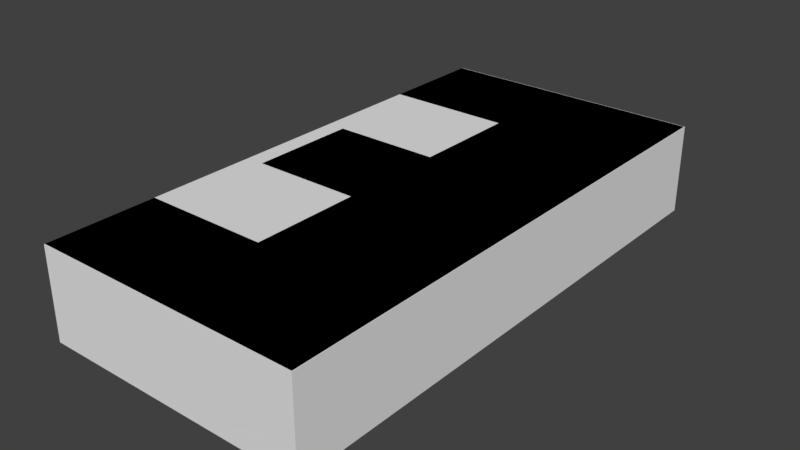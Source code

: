 # Source: Letra_E.blend  (saved by Blender 2.79.0; exported with 4.5.12 LTS)
import bpy
from mathutils import Matrix  # noqa: F401  (used for matrix-valued properties, if any)

bpy.ops.wm.read_factory_settings(use_empty=True)
scene = bpy.context.scene
scene.name = 'Scene'

# ---- collections
col_collection_1 = bpy.data.collections.new('Collection 1'); scene.collection.children.link(col_collection_1)

# ---- materials (node trees are filled in below, after node groups)
mat_letra = bpy.data.materials.new('letra')
mat_letra.alpha_threshold = 0.0
mat_letra.use_transparent_shadow = False
mat_letra.roughness = 0.5

# ---- material node trees

# ---- world
world_world = bpy.data.worlds.new('World'); scene.world = world_world
world_world.color = (0.05088, 0.05088, 0.05088)
world_world.use_sun_shadow = False
world_world.sun_shadow_jitter_overblur = 0.0
world_world.cycles.sampling_method = 'MANUAL'

# ---- meshes
me_id17_007 = bpy.data.meshes.new('ID17.007')
me_id17_007.from_pydata([(-86.7, 159.6, -33.0), (-86.7, 239.4, -33.0), (-86.7, 159.6, 33.5), (-6.9, 159.6, 33.5), (-6.9, 159.6, -33.0), (-6.9, 79.8, -33.0), (-6.9, 79.8, 33.5), (-100.0, 79.8, 33.5), (-100.0, 79.8, -33.0), (-100.0, 1.442e-06, -33.0), (99.5, 1.442e-06, -33.0), (99.5, -1.464e-06, 33.5), (-100.0, -1.464e-06, 33.5), (99.5, 399.0, 33.5), (99.5, 399.0, -32.97), (-100.0, 399.0, 33.5), (-100.0, 399.0, -32.98), (-100.0, 319.2, 33.5), (-6.9, 319.2, 33.5), (-6.9, 319.2, -33.0), (-100.0, 319.2, -33.0), (-100.0, 399.0, -33.0), (-6.9, 239.4, -33.0), (-6.9, 239.4, 33.5), (-86.7, 239.4, 33.5), (99.5, 399.0, -33.0)], [(13, 14)], [(10, 11, 12, 9), (10, 25, 13, 11), (25, 16, 15, 13), (15, 21, 20, 17), (18, 17, 20, 19), (19, 22, 23, 18), (4, 5, 6, 3), (22, 1, 24, 23), (0, 2, 24, 1), (0, 4, 3, 2), (6, 5, 8, 7), (7, 8, 9, 12), (0, 1, 22, 19, 20, 21, 16, 25, 10, 9, 8, 5, 4), (3, 6, 7, 12, 11, 13, 15, 17, 18, 23, 24, 2), (16, 21, 15)])
_uv = me_id17_007.uv_layers.new(name='Mapa UV')
_uv.uv.foreach_set('vector', [0.0001621, 0.8686, 0.0001621, 0.7483, 0.3611, 0.7483, 0.3611, 0.8686, 0.4987, 0.0001623, 0.4987, 0.747, 0.3741, 0.747, 0.3741, 0.0001624, 0.8714, 0.7384, 0.8715, 0.7462, 0.8689, 0.7463, 0.8688, 0.7384, 0.9998, 0.7458, 0.8752, 0.748, 0.8726, 0.5984, 0.9972, 0.5962, 0.5581, 0.9261, 0.5581, 0.7576, 0.6784, 0.7576, 0.6784, 0.9261, 0.05002, 0.5984, 0.05002, 0.4488, 0.1746, 0.4488, 0.1746, 0.5984, 0.05002, 0.2993, 0.05002, 0.1497, 0.1746, 0.1497, 0.1746, 0.2993, 0.6888, 0.7576, 0.8332, 0.7576, 0.8332, 0.8779, 0.6888, 0.8779, 0.8477, 0.2993, 0.9723, 0.2993, 0.9723, 0.4488, 0.8477, 0.4488, 0.9949, 0.8787, 0.8505, 0.8787, 0.8505, 0.7584, 0.9949, 0.7584, 0.3808, 0.8779, 0.3808, 0.7576, 0.5492, 0.7576, 0.5492, 0.8779, 0.9972, 0.1497, 0.8726, 0.1497, 0.8726, 0.0001622, 0.9972, 0.0001621, 0.8477, 0.2993, 0.8477, 0.4488, 0.6979, 0.4488, 0.6979, 0.5984, 0.8726, 0.5984, 0.8752, 0.748, 0.8726, 0.7473, 0.4987, 0.7473, 0.4987, 0.0001623, 0.8726, 0.0001622, 0.8726, 0.1497, 0.6981, 0.1497, 0.6981, 0.2993, 0.1746, 0.2993, 0.1746, 0.1497, 0.0001622, 0.1497, 0.0001623, 0.0001622, 0.3741, 0.0001624, 0.3748, 0.7468, 0.0009373, 0.7468, 0.0001621, 0.5984, 0.1746, 0.5984, 0.1746, 0.4488, 0.02509, 0.4488, 0.02509, 0.2993, 0.8726, 0.748, 0.8752, 0.748, 0.87, 0.748])
me_id17_007.materials.append(mat_letra)
me_id17_007.use_remesh_preserve_volume = False
me_id17_007.use_remesh_preserve_attributes = False
me_id17_007.use_mirror_vertex_groups = False
me_id17_007.update()
me_id17_006 = bpy.data.meshes.new('ID17.006')
me_id17_006.from_pydata([(-86.7, 159.6, -33.0), (-86.7, 239.4, -33.0), (-86.7, 159.6, 33.5), (-6.9, 159.6, 33.5), (-6.9, 159.6, -33.0), (-6.9, 79.8, -33.0), (-6.9, 79.8, 33.5), (-100.0, 79.8, 33.5), (-100.0, 79.8, -33.0), (-100.0, 1.442e-06, -33.0), (99.5, 1.442e-06, -33.0), (99.5, -1.464e-06, 33.5), (-100.0, -1.464e-06, 33.5), (99.5, 399.0, 33.5), (99.5, 399.0, -32.97), (-100.0, 399.0, 33.5), (-100.0, 399.0, -32.98), (-100.0, 319.2, 33.5), (-6.9, 319.2, 33.5), (-6.9, 319.2, -33.0), (-100.0, 319.2, -33.0), (-100.0, 399.0, -33.0), (-6.9, 239.4, -33.0), (-6.9, 239.4, 33.5), (-86.7, 239.4, 33.5), (99.5, 399.0, -33.0)], [(13, 14)], [(10, 11, 12, 9), (10, 25, 13, 11), (25, 16, 15, 13), (15, 21, 20, 17), (18, 17, 20, 19), (19, 22, 23, 18), (4, 5, 6, 3), (22, 1, 24, 23), (0, 2, 24, 1), (0, 4, 3, 2), (6, 5, 8, 7), (7, 8, 9, 12), (0, 1, 22, 19, 20, 21, 16, 25, 10, 9, 8, 5, 4), (3, 6, 7, 12, 11, 13, 15, 17, 18, 23, 24, 2), (16, 21, 15)])
_uv = me_id17_006.uv_layers.new(name='Mapa UV')
_uv.uv.foreach_set('vector', [0.0001621, 0.8686, 0.0001621, 0.7483, 0.3611, 0.7483, 0.3611, 0.8686, 0.4987, 0.0001623, 0.4987, 0.747, 0.3741, 0.747, 0.3741, 0.0001624, 0.8714, 0.7384, 0.8715, 0.7462, 0.8689, 0.7463, 0.8688, 0.7384, 0.9998, 0.7458, 0.8752, 0.748, 0.8726, 0.5984, 0.9972, 0.5962, 0.5581, 0.9261, 0.5581, 0.7576, 0.6784, 0.7576, 0.6784, 0.9261, 0.05002, 0.5984, 0.05002, 0.4488, 0.1746, 0.4488, 0.1746, 0.5984, 0.05002, 0.2993, 0.05002, 0.1497, 0.1746, 0.1497, 0.1746, 0.2993, 0.6888, 0.7576, 0.8332, 0.7576, 0.8332, 0.8779, 0.6888, 0.8779, 0.8477, 0.2993, 0.9723, 0.2993, 0.9723, 0.4488, 0.8477, 0.4488, 0.9949, 0.8787, 0.8505, 0.8787, 0.8505, 0.7584, 0.9949, 0.7584, 0.3808, 0.8779, 0.3808, 0.7576, 0.5492, 0.7576, 0.5492, 0.8779, 0.9972, 0.1497, 0.8726, 0.1497, 0.8726, 0.0001622, 0.9972, 0.0001621, 0.8477, 0.2993, 0.8477, 0.4488, 0.6979, 0.4488, 0.6979, 0.5984, 0.8726, 0.5984, 0.8752, 0.748, 0.8726, 0.7473, 0.4987, 0.7473, 0.4987, 0.0001623, 0.8726, 0.0001622, 0.8726, 0.1497, 0.6981, 0.1497, 0.6981, 0.2993, 0.1746, 0.2993, 0.1746, 0.1497, 0.0001622, 0.1497, 0.0001623, 0.0001622, 0.3741, 0.0001624, 0.3748, 0.7468, 0.0009373, 0.7468, 0.0001621, 0.5984, 0.1746, 0.5984, 0.1746, 0.4488, 0.02509, 0.4488, 0.02509, 0.2993, 0.8726, 0.748, 0.8752, 0.748, 0.87, 0.748])
me_id17_006.materials.append(mat_letra)
me_id17_006.use_remesh_preserve_volume = False
me_id17_006.use_remesh_preserve_attributes = False
me_id17_006.use_mirror_vertex_groups = False
me_id17_006.update()
me_id17_003 = bpy.data.meshes.new('ID17.003')
me_id17_003.from_pydata([(-86.7, 159.6, -33.0), (-86.7, 239.4, -33.0), (-86.7, 159.6, 33.5), (-6.9, 159.6, 33.5), (-6.9, 159.6, -33.0), (-6.9, 79.8, -33.0), (-6.9, 79.8, 33.5), (-100.0, 79.8, 33.5), (-100.0, 79.8, -33.0), (-100.0, 1.442e-06, -33.0), (99.5, 1.442e-06, -33.0), (99.5, -1.464e-06, 33.5), (-100.0, -1.464e-06, 33.5), (99.5, 399.0, 33.5), (99.5, 399.0, -32.97), (-100.0, 399.0, 33.5), (-100.0, 399.0, -32.98), (-100.0, 319.2, 33.5), (-6.9, 319.2, 33.5), (-6.9, 319.2, -33.0), (-100.0, 319.2, -33.0), (-100.0, 399.0, -33.0), (-6.9, 239.4, -33.0), (-6.9, 239.4, 33.5), (-86.7, 239.4, 33.5), (99.5, 399.0, -33.0)], [(13, 14)], [(10, 11, 12, 9), (10, 25, 13, 11), (25, 16, 15, 13), (15, 21, 20, 17), (18, 17, 20, 19), (19, 22, 23, 18), (4, 5, 6, 3), (22, 1, 24, 23), (0, 2, 24, 1), (0, 4, 3, 2), (6, 5, 8, 7), (7, 8, 9, 12), (0, 1, 22, 19, 20, 21, 16, 25, 10, 9, 8, 5, 4), (3, 6, 7, 12, 11, 13, 15, 17, 18, 23, 24, 2), (16, 21, 15)])
_uv = me_id17_003.uv_layers.new(name='Mapa UV')
_uv.uv.foreach_set('vector', [0.0001621, 0.8686, 0.0001621, 0.7483, 0.3611, 0.7483, 0.3611, 0.8686, 0.4987, 0.0001623, 0.4987, 0.747, 0.3741, 0.747, 0.3741, 0.0001624, 0.8714, 0.7384, 0.8715, 0.7462, 0.8689, 0.7463, 0.8688, 0.7384, 0.9998, 0.7458, 0.8752, 0.748, 0.8726, 0.5984, 0.9972, 0.5962, 0.5581, 0.9261, 0.5581, 0.7576, 0.6784, 0.7576, 0.6784, 0.9261, 0.05002, 0.5984, 0.05002, 0.4488, 0.1746, 0.4488, 0.1746, 0.5984, 0.05002, 0.2993, 0.05002, 0.1497, 0.1746, 0.1497, 0.1746, 0.2993, 0.6888, 0.7576, 0.8332, 0.7576, 0.8332, 0.8779, 0.6888, 0.8779, 0.8477, 0.2993, 0.9723, 0.2993, 0.9723, 0.4488, 0.8477, 0.4488, 0.9949, 0.8787, 0.8505, 0.8787, 0.8505, 0.7584, 0.9949, 0.7584, 0.3808, 0.8779, 0.3808, 0.7576, 0.5492, 0.7576, 0.5492, 0.8779, 0.9972, 0.1497, 0.8726, 0.1497, 0.8726, 0.0001622, 0.9972, 0.0001621, 0.8477, 0.2993, 0.8477, 0.4488, 0.6979, 0.4488, 0.6979, 0.5984, 0.8726, 0.5984, 0.8752, 0.748, 0.8726, 0.7473, 0.4987, 0.7473, 0.4987, 0.0001623, 0.8726, 0.0001622, 0.8726, 0.1497, 0.6981, 0.1497, 0.6981, 0.2993, 0.1746, 0.2993, 0.1746, 0.1497, 0.0001622, 0.1497, 0.0001623, 0.0001622, 0.3741, 0.0001624, 0.3748, 0.7468, 0.0009373, 0.7468, 0.0001621, 0.5984, 0.1746, 0.5984, 0.1746, 0.4488, 0.02509, 0.4488, 0.02509, 0.2993, 0.8726, 0.748, 0.8752, 0.748, 0.87, 0.748])
me_id17_003.materials.append(mat_letra)
me_id17_003.use_remesh_preserve_volume = False
me_id17_003.use_remesh_preserve_attributes = False
me_id17_003.use_mirror_vertex_groups = False
me_id17_003.update()
me_id17_002 = bpy.data.meshes.new('ID17.002')
me_id17_002.from_pydata([(-86.7, 159.6, -33.0), (-86.7, 239.4, -33.0), (-86.7, 159.6, 33.5), (-6.9, 159.6, 33.5), (-6.9, 159.6, -33.0), (-6.9, 79.8, -33.0), (-6.9, 79.8, 33.5), (-100.0, 79.8, 33.5), (-100.0, 79.8, -33.0), (-100.0, 1.442e-06, -33.0), (99.5, 1.442e-06, -33.0), (99.5, -1.464e-06, 33.5), (-100.0, -1.464e-06, 33.5), (99.5, 399.0, 33.5), (99.5, 399.0, -32.97), (-100.0, 399.0, 33.5), (-100.0, 399.0, -32.98), (-100.0, 319.2, 33.5), (-6.9, 319.2, 33.5), (-6.9, 319.2, -33.0), (-100.0, 319.2, -33.0), (-100.0, 399.0, -33.0), (-6.9, 239.4, -33.0), (-6.9, 239.4, 33.5), (-86.7, 239.4, 33.5), (99.5, 399.0, -33.0)], [(13, 14)], [(10, 11, 12, 9), (10, 25, 13, 11), (25, 16, 15, 13), (15, 21, 20, 17), (18, 17, 20, 19), (19, 22, 23, 18), (4, 5, 6, 3), (22, 1, 24, 23), (0, 2, 24, 1), (0, 4, 3, 2), (6, 5, 8, 7), (7, 8, 9, 12), (0, 1, 22, 19, 20, 21, 16, 25, 10, 9, 8, 5, 4), (3, 6, 7, 12, 11, 13, 15, 17, 18, 23, 24, 2), (16, 21, 15)])
_uv = me_id17_002.uv_layers.new(name='Mapa UV')
_uv.uv.foreach_set('vector', [0.0001621, 0.8686, 0.0001621, 0.7483, 0.3611, 0.7483, 0.3611, 0.8686, 0.4987, 0.0001623, 0.4987, 0.747, 0.3741, 0.747, 0.3741, 0.0001624, 0.8714, 0.7384, 0.8715, 0.7462, 0.8689, 0.7463, 0.8688, 0.7384, 0.9998, 0.7458, 0.8752, 0.748, 0.8726, 0.5984, 0.9972, 0.5962, 0.5581, 0.9261, 0.5581, 0.7576, 0.6784, 0.7576, 0.6784, 0.9261, 0.05002, 0.5984, 0.05002, 0.4488, 0.1746, 0.4488, 0.1746, 0.5984, 0.05002, 0.2993, 0.05002, 0.1497, 0.1746, 0.1497, 0.1746, 0.2993, 0.6888, 0.7576, 0.8332, 0.7576, 0.8332, 0.8779, 0.6888, 0.8779, 0.8477, 0.2993, 0.9723, 0.2993, 0.9723, 0.4488, 0.8477, 0.4488, 0.9949, 0.8787, 0.8505, 0.8787, 0.8505, 0.7584, 0.9949, 0.7584, 0.3808, 0.8779, 0.3808, 0.7576, 0.5492, 0.7576, 0.5492, 0.8779, 0.9972, 0.1497, 0.8726, 0.1497, 0.8726, 0.0001622, 0.9972, 0.0001621, 0.8477, 0.2993, 0.8477, 0.4488, 0.6979, 0.4488, 0.6979, 0.5984, 0.8726, 0.5984, 0.8752, 0.748, 0.8726, 0.7473, 0.4987, 0.7473, 0.4987, 0.0001623, 0.8726, 0.0001622, 0.8726, 0.1497, 0.6981, 0.1497, 0.6981, 0.2993, 0.1746, 0.2993, 0.1746, 0.1497, 0.0001622, 0.1497, 0.0001623, 0.0001622, 0.3741, 0.0001624, 0.3748, 0.7468, 0.0009373, 0.7468, 0.0001621, 0.5984, 0.1746, 0.5984, 0.1746, 0.4488, 0.02509, 0.4488, 0.02509, 0.2993, 0.8726, 0.748, 0.8752, 0.748, 0.87, 0.748])
me_id17_002.materials.append(mat_letra)
me_id17_002.use_remesh_preserve_volume = False
me_id17_002.use_remesh_preserve_attributes = False
me_id17_002.use_mirror_vertex_groups = False
me_id17_002.update()
me_id17_001 = bpy.data.meshes.new('ID17.001')
me_id17_001.from_pydata([(-86.7, 159.6, -33.0), (-86.7, 239.4, -33.0), (-86.7, 159.6, 33.5), (-6.9, 159.6, 33.5), (-6.9, 159.6, -33.0), (-6.9, 79.8, -33.0), (-6.9, 79.8, 33.5), (-100.0, 79.8, 33.5), (-100.0, 79.8, -33.0), (-100.0, 1.442e-06, -33.0), (99.5, 1.442e-06, -33.0), (99.5, -1.464e-06, 33.5), (-100.0, -1.464e-06, 33.5), (99.5, 399.0, 33.5), (99.5, 399.0, -32.97), (-100.0, 399.0, 33.5), (-100.0, 399.0, -32.98), (-100.0, 319.2, 33.5), (-6.9, 319.2, 33.5), (-6.9, 319.2, -33.0), (-100.0, 319.2, -33.0), (-100.0, 399.0, -33.0), (-6.9, 239.4, -33.0), (-6.9, 239.4, 33.5), (-86.7, 239.4, 33.5), (99.5, 399.0, -33.0)], [(13, 14)], [(10, 11, 12, 9), (10, 25, 13, 11), (25, 16, 15, 13), (15, 21, 20, 17), (18, 17, 20, 19), (19, 22, 23, 18), (4, 5, 6, 3), (22, 1, 24, 23), (0, 2, 24, 1), (0, 4, 3, 2), (6, 5, 8, 7), (7, 8, 9, 12), (0, 1, 22, 19, 20, 21, 16, 25, 10, 9, 8, 5, 4), (3, 6, 7, 12, 11, 13, 15, 17, 18, 23, 24, 2), (16, 21, 15)])
_uv = me_id17_001.uv_layers.new(name='Mapa UV')
_uv.uv.foreach_set('vector', [0.0001621, 0.8686, 0.0001621, 0.7483, 0.3611, 0.7483, 0.3611, 0.8686, 0.4987, 0.0001623, 0.4987, 0.747, 0.3741, 0.747, 0.3741, 0.0001624, 0.8714, 0.7384, 0.8715, 0.7462, 0.8689, 0.7463, 0.8688, 0.7384, 0.9998, 0.7458, 0.8752, 0.748, 0.8726, 0.5984, 0.9972, 0.5962, 0.5581, 0.9261, 0.5581, 0.7576, 0.6784, 0.7576, 0.6784, 0.9261, 0.05002, 0.5984, 0.05002, 0.4488, 0.1746, 0.4488, 0.1746, 0.5984, 0.05002, 0.2993, 0.05002, 0.1497, 0.1746, 0.1497, 0.1746, 0.2993, 0.6888, 0.7576, 0.8332, 0.7576, 0.8332, 0.8779, 0.6888, 0.8779, 0.8477, 0.2993, 0.9723, 0.2993, 0.9723, 0.4488, 0.8477, 0.4488, 0.9949, 0.8787, 0.8505, 0.8787, 0.8505, 0.7584, 0.9949, 0.7584, 0.3808, 0.8779, 0.3808, 0.7576, 0.5492, 0.7576, 0.5492, 0.8779, 0.9972, 0.1497, 0.8726, 0.1497, 0.8726, 0.0001622, 0.9972, 0.0001621, 0.8477, 0.2993, 0.8477, 0.4488, 0.6979, 0.4488, 0.6979, 0.5984, 0.8726, 0.5984, 0.8752, 0.748, 0.8726, 0.7473, 0.4987, 0.7473, 0.4987, 0.0001623, 0.8726, 0.0001622, 0.8726, 0.1497, 0.6981, 0.1497, 0.6981, 0.2993, 0.1746, 0.2993, 0.1746, 0.1497, 0.0001622, 0.1497, 0.0001623, 0.0001622, 0.3741, 0.0001624, 0.3748, 0.7468, 0.0009373, 0.7468, 0.0001621, 0.5984, 0.1746, 0.5984, 0.1746, 0.4488, 0.02509, 0.4488, 0.02509, 0.2993, 0.8726, 0.748, 0.8752, 0.748, 0.87, 0.748])
me_id17_001.materials.append(mat_letra)
me_id17_001.use_remesh_preserve_volume = False
me_id17_001.use_remesh_preserve_attributes = False
me_id17_001.use_mirror_vertex_groups = False
me_id17_001.update()
me_cubo = bpy.data.meshes.new('Cubo')
me_cubo.from_pydata([(100.0, -200.0, -33.5), (100.0, 200.0, -33.5), (100.0, -200.0, 33.5), (100.0, 200.0, 33.5), (-100.0, -200.0, -33.5), (-100.0, 200.0, -33.5), (-100.0, -200.0, 33.5), (-100.0, 200.0, 33.5)], [], [(0, 1, 3, 2), (2, 3, 7, 6), (6, 7, 5, 4), (4, 5, 1, 0), (2, 6, 4, 0), (7, 3, 1, 5)])
me_cubo.use_remesh_preserve_volume = False
me_cubo.use_remesh_preserve_attributes = False
me_cubo.use_mirror_vertex_groups = False
me_cubo.update()
me_id17 = bpy.data.meshes.new('ID17')
me_id17.from_pydata([(-86.7, 159.6, -33.0), (-86.7, 239.4, -33.0), (-86.7, 159.6, 33.5), (-6.9, 159.6, 33.5), (-6.9, 159.6, -33.0), (-6.9, 79.8, -33.0), (-6.9, 79.8, 33.5), (-100.0, 79.8, 33.5), (-100.0, 79.8, -33.0), (-100.0, 1.442e-06, -33.0), (99.5, 1.442e-06, -33.0), (99.5, -1.464e-06, 33.5), (-100.0, -1.464e-06, 33.5), (99.5, 399.0, 33.5), (99.5, 399.0, -32.97), (-100.0, 399.0, 33.5), (-100.0, 399.0, -32.98), (-100.0, 319.2, 33.5), (-6.9, 319.2, 33.5), (-6.9, 319.2, -33.0), (-100.0, 319.2, -33.0), (-100.0, 399.0, -33.0), (-6.9, 239.4, -33.0), (-6.9, 239.4, 33.5), (-86.7, 239.4, 33.5), (99.5, 399.0, -33.0)], [(13, 14)], [(10, 11, 12, 9), (10, 25, 13, 11), (25, 16, 15, 13), (15, 21, 20, 17), (18, 17, 20, 19), (19, 22, 23, 18), (4, 5, 6, 3), (22, 1, 24, 23), (0, 2, 24, 1), (0, 4, 3, 2), (6, 5, 8, 7), (7, 8, 9, 12), (0, 1, 22, 19, 20, 21, 16, 25, 10, 9, 8, 5, 4), (3, 6, 7, 12, 11, 13, 15, 17, 18, 23, 24, 2), (16, 21, 15)])
_uv = me_id17.uv_layers.new(name='Mapa UV')
_uv.uv.foreach_set('vector', [0.0001621, 0.8686, 0.0001621, 0.7483, 0.3611, 0.7483, 0.3611, 0.8686, 0.4987, 0.0001623, 0.4987, 0.747, 0.3741, 0.747, 0.3741, 0.0001624, 0.8714, 0.7384, 0.8715, 0.7462, 0.8689, 0.7463, 0.8688, 0.7384, 0.9998, 0.7458, 0.8752, 0.748, 0.8726, 0.5984, 0.9972, 0.5962, 0.5581, 0.9261, 0.5581, 0.7576, 0.6784, 0.7576, 0.6784, 0.9261, 0.05002, 0.5984, 0.05002, 0.4488, 0.1746, 0.4488, 0.1746, 0.5984, 0.05002, 0.2993, 0.05002, 0.1497, 0.1746, 0.1497, 0.1746, 0.2993, 0.6888, 0.7576, 0.8332, 0.7576, 0.8332, 0.8779, 0.6888, 0.8779, 0.8477, 0.2993, 0.9723, 0.2993, 0.9723, 0.4488, 0.8477, 0.4488, 0.9949, 0.8787, 0.8505, 0.8787, 0.8505, 0.7584, 0.9949, 0.7584, 0.3808, 0.8779, 0.3808, 0.7576, 0.5492, 0.7576, 0.5492, 0.8779, 0.9972, 0.1497, 0.8726, 0.1497, 0.8726, 0.0001622, 0.9972, 0.0001621, 0.8477, 0.2993, 0.8477, 0.4488, 0.6979, 0.4488, 0.6979, 0.5984, 0.8726, 0.5984, 0.8752, 0.748, 0.8726, 0.7473, 0.4987, 0.7473, 0.4987, 0.0001623, 0.8726, 0.0001622, 0.8726, 0.1497, 0.6981, 0.1497, 0.6981, 0.2993, 0.1746, 0.2993, 0.1746, 0.1497, 0.0001622, 0.1497, 0.0001623, 0.0001622, 0.3741, 0.0001624, 0.3748, 0.7468, 0.0009373, 0.7468, 0.0001621, 0.5984, 0.1746, 0.5984, 0.1746, 0.4488, 0.02509, 0.4488, 0.02509, 0.2993, 0.8726, 0.748, 0.8752, 0.748, 0.87, 0.748])
me_id17.materials.append(mat_letra)
me_id17.use_remesh_preserve_volume = False
me_id17.use_remesh_preserve_attributes = False
me_id17.use_mirror_vertex_groups = False
me_id17.update()

# ---- objects
ob_letrae_l5 = bpy.data.objects.new('LetraE_L5', me_id17_007)
ob_letrae_l4 = bpy.data.objects.new('LetraE_L4', me_id17_006)
ob_letrae_l3 = bpy.data.objects.new('LetraE_L3', me_id17_003)
ob_letrae_l2 = bpy.data.objects.new('LetraE_L2', me_id17_002)
ob_letrae_l1 = bpy.data.objects.new('LetraE_L1', me_id17_001)
ob_hitcheck_01 = bpy.data.objects.new('Hitcheck_01', me_cubo)
ob_letrae_l0 = bpy.data.objects.new('LetraE_L0', me_id17)

# ---- transforms, parenting, visibility, modifiers, constraints
ob_letrae_l5.location = (0.0, 0.0, 0.0)
ob_letrae_l5.delta_location = (-2.498e-08, -0.2857, -0.2857)
ob_letrae_l5.lineart.crease_threshold = 0.0
ob_letrae_l4.location = (0.0, 0.0, 0.0)
ob_letrae_l4.delta_location = (-2.498e-08, -0.2857, -0.2857)
ob_letrae_l4.lineart.crease_threshold = 0.0
ob_letrae_l3.location = (0.0, 0.0, 0.0)
ob_letrae_l3.delta_location = (-2.498e-08, -0.2857, -0.2857)
ob_letrae_l3.lineart.crease_threshold = 0.0
ob_letrae_l2.location = (0.0, 0.0, 0.0)
ob_letrae_l2.delta_location = (-2.498e-08, -0.2857, -0.2857)
ob_letrae_l2.lineart.crease_threshold = 0.0
ob_letrae_l1.location = (0.0, 0.0, 0.0)
ob_letrae_l1.delta_location = (-2.498e-08, -0.2857, -0.2857)
ob_letrae_l1.lineart.crease_threshold = 0.0
ob_hitcheck_01.location = (0.0, 0.0, 0.0)
ob_hitcheck_01.delta_location = (-2.498e-08, 199.1, -0.2857)
ob_hitcheck_01.lineart.crease_threshold = 0.0
ob_letrae_l0.location = (0.0, 0.0, 0.0)
ob_letrae_l0.delta_location = (-2.498e-08, -0.2857, -0.2857)
ob_letrae_l0.lineart.crease_threshold = 0.0

# ---- collection membership
col_collection_1.objects.link(ob_letrae_l5)
col_collection_1.objects.link(ob_letrae_l4)
col_collection_1.objects.link(ob_letrae_l3)
col_collection_1.objects.link(ob_letrae_l2)
col_collection_1.objects.link(ob_letrae_l1)
col_collection_1.objects.link(ob_hitcheck_01)
col_collection_1.objects.link(ob_letrae_l0)

# ---- scene / render settings (as saved in the file)
scene.frame_start = 1; scene.frame_end = 250; scene.frame_set(1)
scene.render.engine = 'BLENDER_EEVEE_NEXT'
scene.render.resolution_percentage = 50
scene.render.dither_intensity = 0.0
scene.cycles.use_denoising = False
scene.cycles.samples = 128
scene.cycles.sampling_pattern = 'TABULATED_SOBOL'
scene.cycles.use_adaptive_sampling = False
scene.cycles.use_light_tree = False
scene.cycles.blur_glossy = 0.0
scene.cycles.sample_clamp_indirect = 0.0
scene.view_settings.view_transform = 'Standard'
scene.unit_settings.scale_length = 0.01
bpy.context.view_layer.update()

# ---- added for rendering (the .blend has no active camera and no usable light): camera, sun
cam_auto = bpy.data.cameras.new('AutoCamera')
cam_auto.lens = 50.0
cam_auto.sensor_width = 36.0
cam_auto.clip_end = 7342.73
ob_auto_camera = bpy.data.objects.new('AutoCamera', cam_auto)
scene.collection.objects.link(ob_auto_camera)
ob_auto_camera.location = (418.391, -302.939, 334.427)
ob_auto_camera.rotation_euler = (1.09748, -7.21219e-08, 0.694738)
scene.camera = ob_auto_camera
light_auto_sun = bpy.data.lights.new('AutoSun', 'SUN')
light_auto_sun.energy = 3.0
light_auto_sun.angle = 0.0523599
ob_auto_sun = bpy.data.objects.new('AutoSun', light_auto_sun)
scene.collection.objects.link(ob_auto_sun)
ob_auto_sun.rotation_euler = (0.872665, 0.174533, 0.523599)
bpy.context.view_layer.update()
